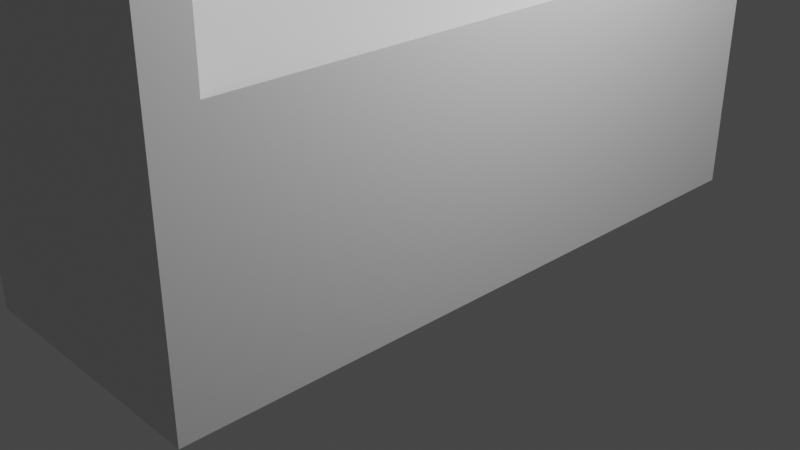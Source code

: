 # Source: shelf.blend  (saved by Blender 3.1.7; exported with 4.5.12 LTS)
import bpy
from mathutils import Matrix  # noqa: F401  (used for matrix-valued properties, if any)

bpy.ops.wm.read_factory_settings(use_empty=True)
scene = bpy.context.scene
scene.name = 'Scene'

# ---- collections
col_collection = bpy.data.collections.new('Collection'); scene.collection.children.link(col_collection)

# ---- materials (node trees are filled in below, after node groups)
mat_material = bpy.data.materials.new('Material')
mat_material.alpha_threshold = 0.0
mat_material.use_transparent_shadow = False
mat_material.line_color = (0.0, 0.0, 0.0, 1.0)

# ---- material node trees
mat_material.use_nodes = True; mat_material.node_tree.nodes.clear()
_N = mat_material.node_tree.nodes; _L = mat_material.node_tree.links
n0 = _N.new('ShaderNodeOutputMaterial'); n0.name = 'Material Output'; n0.location = (300, 300)
n1 = _N.new('ShaderNodeBsdfPrincipled'); n1.name = 'Principled BSDF'; n1.location = (10, 300)
n1.distribution = 'GGX'
n1.subsurface_method = 'RANDOM_WALK_SKIN'
n1.inputs[2].default_value = 0.4
n1.inputs[3].default_value = 1.45
n1.inputs[27].default_value = (0.0, 0.0, 0.0, 1.0)
n1.inputs[28].default_value = 1.0
_L.new(n1.outputs[0], n0.inputs[0])
n0.is_active_output = True

# ---- world
world_world = bpy.data.worlds.new('World'); scene.world = world_world
world_world.use_nodes = True; world_world.node_tree.nodes.clear()
_N = world_world.node_tree.nodes; _L = world_world.node_tree.links
n0 = _N.new('ShaderNodeOutputWorld'); n0.name = 'World Output'; n0.location = (300, 300)
n1 = _N.new('ShaderNodeBackground'); n1.name = 'Background'; n1.location = (10, 300)
n1.inputs[0].default_value = (0.05088, 0.05088, 0.05088, 1.0)
_L.new(n1.outputs[0], n0.inputs[0])
n0.is_active_output = True
world_world.color = (0.05088, 0.05088, 0.05088)
world_world.use_sun_shadow = False
world_world.sun_shadow_jitter_overblur = 0.0

# ---- cameras
cam_camera = bpy.data.cameras.new('Camera')
cam_camera.clip_end = 100.0
cam_camera.ortho_scale = 7.314

# ---- lights
light_light = bpy.data.lights.new('Light', 'POINT')
light_light.transmission_factor = 0.0
light_light.energy = 1000.0
light_light.shadow_soft_size = 0.1
light_light.shadow_maximum_resolution = 0.006
light_light.use_absolute_resolution = True

# ---- meshes
me_cube = bpy.data.meshes.new('Cube')
me_cube.from_pydata([(1.0, 1.0, 1.0), (1.0, 1.0, -1.0), (1.0, -1.0, 1.0), (1.0, -1.0, -1.0), (-1.0, 1.0, 1.0), (-1.0, 1.0, -1.0), (-1.0, -1.0, 1.0), (-1.0, -1.0, -1.0), (1.0, 1.0, 0.5), (1.0, 1.0, 0.0), (1.0, 1.0, -0.5), (-1.0, -1.0, -0.5), (-1.0, -1.0, 0.0), (-1.0, -1.0, 0.5), (1.0, -1.0, 0.5), (1.0, -1.0, 0.0), (1.0, -1.0, -0.5), (-1.0, 1.0, 0.5), (-1.0, 1.0, 0.0), (-1.0, 1.0, -0.5), (1.0, 1.0, -0.5773), (1.0, -1.0, -0.5773), (-1.0, 1.0, -0.5773), (-1.0, -1.0, -0.5773), (1.0, 1.0, -0.08081), (-1.0, -1.0, -0.08081), (1.0, -1.0, -0.08081), (-1.0, 1.0, -0.08081), (1.0, 1.0, 0.4234), (-1.0, -1.0, 0.4234), (1.0, -1.0, 0.4234), (-1.0, 1.0, 0.4234), (-1.0, -1.0, 0.9318), (1.0, 1.0, 0.9318), (1.0, -1.0, 0.9318), (-1.0, 1.0, 0.9318), (-1.0, 0.8752, -1.0), (1.0, 0.8752, 1.0), (-1.0, 0.8752, 1.0), (1.0, 0.8752, -1.0), (1.0, 0.8752, -0.5), (1.0, 0.8752, 0.0), (1.0, 0.8752, 0.5), (-1.0, 0.8752, -0.5), (-1.0, 0.8752, 0.0), (-1.0, 0.8752, 0.5), (-1.0, 0.8752, -0.5773), (1.0, 0.8752, -0.5773), (-1.0, 0.8752, -0.08081), (1.0, 0.8752, -0.08081), (-1.0, 0.8752, 0.4234), (1.0, 0.8752, 0.4234), (1.0, 0.8752, 0.9318), (-1.0, 0.8752, 0.9318), (-1.0, -0.8689, -1.0), (1.0, -0.8689, 1.0), (1.0, -0.8689, -0.5), (1.0, -0.8689, 0.0), (1.0, -0.8689, 0.5), (1.0, -0.8689, -0.5773), (1.0, -0.8689, -0.08081), (1.0, -0.8689, 0.4234), (1.0, -0.8689, 0.9318), (-1.0, -0.8689, 1.0), (1.0, -0.8689, -1.0), (-1.0, -0.8689, -0.5), (-1.0, -0.8689, 0.0), (-1.0, -0.8689, 0.5), (-1.0, -0.8689, -0.5773), (-1.0, -0.8689, -0.08081), (-1.0, -0.8689, 0.4234), (-1.0, -0.8689, 0.9318), (-0.502, 0.8752, 0.9318), (-0.502, 0.8752, 0.5), (-0.502, 0.8752, 0.4234), (-0.502, 0.8752, 0.0), (-0.502, 0.8752, -0.08081), (-0.502, 0.8752, -0.5), (-0.502, -0.8689, -0.5), (-0.502, -0.8689, 0.0), (-0.502, -0.8689, 0.5), (-0.502, -0.8689, -0.08081), (-0.502, -0.8689, 0.4234), (-0.502, -0.8689, 0.9318)], [], [(55, 63, 6, 2), (34, 2, 6, 32), (53, 38, 4, 35), (54, 64, 3, 7), (62, 55, 2, 34), (35, 4, 0, 33), (22, 19, 10, 20), (27, 18, 9, 24), (31, 17, 8, 28), (59, 56, 16, 21), (60, 57, 15, 26), (61, 58, 14, 30), (46, 43, 19, 22), (48, 44, 18, 27), (50, 45, 17, 31), (21, 16, 11, 23), (26, 15, 12, 25), (30, 14, 13, 29), (3, 21, 23, 7), (36, 46, 22, 5), (64, 59, 21, 3), (5, 22, 20, 1), (16, 26, 25, 11), (43, 48, 27, 19), (56, 60, 26, 16), (19, 27, 24, 10), (15, 30, 29, 12), (44, 50, 31, 18), (57, 61, 30, 15), (18, 31, 28, 9), (17, 35, 33, 8), (58, 62, 34, 14), (45, 53, 35, 17), (14, 34, 32, 13), (67, 71, 53, 45), (8, 33, 52, 42), (9, 28, 51, 41), (66, 70, 50, 44), (10, 24, 49, 40), (65, 69, 48, 43), (1, 20, 47, 39), (54, 68, 46, 36), (70, 67, 45, 50), (69, 66, 44, 48), (68, 65, 43, 46), (28, 8, 42, 51), (24, 9, 41, 49), (20, 10, 40, 47), (33, 0, 37, 52), (5, 1, 39, 36), (71, 63, 38, 53), (0, 4, 38, 37), (32, 6, 63, 71), (23, 11, 65, 68), (25, 12, 66, 69), (29, 13, 67, 70), (7, 23, 68, 54), (11, 25, 69, 65), (12, 29, 70, 66), (13, 32, 71, 67), (49, 60, 81, 76), (62, 58, 80, 83), (56, 40, 77, 78), (39, 47, 59, 64), (51, 42, 58, 61), (49, 41, 57, 60), (47, 40, 56, 59), (52, 37, 55, 62), (36, 39, 64, 54), (37, 38, 63, 55), (73, 72, 83, 80), (75, 74, 82, 79), (77, 76, 81, 78), (57, 41, 75, 79), (40, 49, 76, 77), (61, 57, 79, 82), (42, 52, 72, 73), (51, 61, 82, 74), (58, 42, 73, 80), (60, 56, 78, 81), (41, 51, 74, 75), (52, 62, 83, 72)])
_uv = me_cube.uv_layers.new(name='UVMap')
_uv.uv.foreach_set('vector', [0.625, 0.7336, 0.875, 0.7336, 0.875, 0.75, 0.625, 0.75, 0.6165, 0.75, 0.625, 0.75, 0.625, 1.0, 0.6165, 1.0, 0.6165, 0.2344, 0.625, 0.2344, 0.625, 0.25, 0.6165, 0.25, 0.125, 0.7336, 0.375, 0.7336, 0.375, 0.75, 0.125, 0.75, 0.6165, 0.7336, 0.625, 0.7336, 0.625, 0.75, 0.6165, 0.75, 0.6165, 0.25, 0.625, 0.25, 0.625, 0.5, 0.6165, 0.5, 0.4278, 0.25, 0.4375, 0.25, 0.4375, 0.5, 0.4278, 0.5, 0.4899, 0.25, 0.5, 0.25, 0.5, 0.5, 0.4899, 0.5, 0.5529, 0.25, 0.5625, 0.25, 0.5625, 0.5, 0.5529, 0.5, 0.4278, 0.7336, 0.4375, 0.7336, 0.4375, 0.75, 0.4278, 0.75, 0.4899, 0.7336, 0.5, 0.7336, 0.5, 0.75, 0.4899, 0.75, 0.5529, 0.7336, 0.5625, 0.7336, 0.5625, 0.75, 0.5529, 0.75, 0.4278, 0.2344, 0.4375, 0.2344, 0.4375, 0.25, 0.4278, 0.25, 0.4899, 0.2344, 0.5, 0.2344, 0.5, 0.25, 0.4899, 0.25, 0.5529, 0.2344, 0.5625, 0.2344, 0.5625, 0.25, 0.5529, 0.25, 0.4278, 0.75, 0.4375, 0.75, 0.4375, 1.0, 0.4278, 1.0, 0.4899, 0.75, 0.5, 0.75, 0.5, 1.0, 0.4899, 1.0, 0.5529, 0.75, 0.5625, 0.75, 0.5625, 1.0, 0.5529, 1.0, 0.375, 0.75, 0.4278, 0.75, 0.4278, 1.0, 0.375, 1.0, 0.375, 0.2344, 0.4278, 0.2344, 0.4278, 0.25, 0.375, 0.25, 0.375, 0.7336, 0.4278, 0.7336, 0.4278, 0.75, 0.375, 0.75, 0.375, 0.25, 0.4278, 0.25, 0.4278, 0.5, 0.375, 0.5, 0.4375, 0.75, 0.4899, 0.75, 0.4899, 1.0, 0.4375, 1.0, 0.4375, 0.2344, 0.4899, 0.2344, 0.4899, 0.25, 0.4375, 0.25, 0.4375, 0.7336, 0.4899, 0.7336, 0.4899, 0.75, 0.4375, 0.75, 0.4375, 0.25, 0.4899, 0.25, 0.4899, 0.5, 0.4375, 0.5, 0.5, 0.75, 0.5529, 0.75, 0.5529, 1.0, 0.5, 1.0, 0.5, 0.2344, 0.5529, 0.2344, 0.5529, 0.25, 0.5, 0.25, 0.5, 0.7336, 0.5529, 0.7336, 0.5529, 0.75, 0.5, 0.75, 0.5, 0.25, 0.5529, 0.25, 0.5529, 0.5, 0.5, 0.5, 0.5625, 0.25, 0.6165, 0.25, 0.6165, 0.5, 0.5625, 0.5, 0.5625, 0.7336, 0.6165, 0.7336, 0.6165, 0.75, 0.5625, 0.75, 0.5625, 0.2344, 0.6165, 0.2344, 0.6165, 0.25, 0.5625, 0.25, 0.5625, 0.75, 0.6165, 0.75, 0.6165, 1.0, 0.5625, 1.0, 0.5625, 0.01639, 0.6165, 0.01639, 0.6165, 0.2344, 0.5625, 0.2344, 0.5625, 0.5, 0.6165, 0.5, 0.6165, 0.5156, 0.5625, 0.5156, 0.5, 0.5, 0.5529, 0.5, 0.5529, 0.5156, 0.5, 0.5156, 0.5, 0.01639, 0.5529, 0.01639, 0.5529, 0.2344, 0.5, 0.2344, 0.4375, 0.5, 0.4899, 0.5, 0.4899, 0.5156, 0.4375, 0.5156, 0.4375, 0.01639, 0.4899, 0.01639, 0.4899, 0.2344, 0.4375, 0.2344, 0.375, 0.5, 0.4278, 0.5, 0.4278, 0.5156, 0.375, 0.5156, 0.375, 0.01639, 0.4278, 0.01639, 0.4278, 0.2344, 0.375, 0.2344, 0.5529, 0.01639, 0.5625, 0.01639, 0.5625, 0.2344, 0.5529, 0.2344, 0.4899, 0.01639, 0.5, 0.01639, 0.5, 0.2344, 0.4899, 0.2344, 0.4278, 0.01639, 0.4375, 0.01639, 0.4375, 0.2344, 0.4278, 0.2344, 0.5529, 0.5, 0.5625, 0.5, 0.5625, 0.5156, 0.5529, 0.5156, 0.4899, 0.5, 0.5, 0.5, 0.5, 0.5156, 0.4899, 0.5156, 0.4278, 0.5, 0.4375, 0.5, 0.4375, 0.5156, 0.4278, 0.5156, 0.6165, 0.5, 0.625, 0.5, 0.625, 0.5156, 0.6165, 0.5156, 0.125, 0.5, 0.375, 0.5, 0.375, 0.5156, 0.125, 0.5156, 0.6165, 0.01639, 0.625, 0.01639, 0.625, 0.2344, 0.6165, 0.2344, 0.625, 0.5, 0.875, 0.5, 0.875, 0.5156, 0.625, 0.5156, 0.6165, 0.0, 0.625, 0.0, 0.625, 0.01639, 0.6165, 0.01639, 0.4278, 0.0, 0.4375, 0.0, 0.4375, 0.01639, 0.4278, 0.01639, 0.4899, 0.0, 0.5, 0.0, 0.5, 0.01639, 0.4899, 0.01639, 0.5529, 0.0, 0.5625, 0.0, 0.5625, 0.01639, 0.5529, 0.01639, 0.375, 0.0, 0.4278, 0.0, 0.4278, 0.01639, 0.375, 0.01639, 0.4375, 0.0, 0.4899, 0.0, 0.4899, 0.01639, 0.4375, 0.01639, 0.5, 0.0, 0.5529, 0.0, 0.5529, 0.01639, 0.5, 0.01639, 0.5625, 0.0, 0.6165, 0.0, 0.6165, 0.01639, 0.5625, 0.01639, 0.4899, 0.5156, 0.4899, 0.7336, 0.4899, 0.7336, 0.4899, 0.5156, 0.6165, 0.7336, 0.5625, 0.7336, 0.5625, 0.7336, 0.6165, 0.7336, 0.4375, 0.7336, 0.4375, 0.5156, 0.4375, 0.5156, 0.4375, 0.7336, 0.375, 0.5156, 0.4278, 0.5156, 0.4278, 0.7336, 0.375, 0.7336, 0.5529, 0.5156, 0.5625, 0.5156, 0.5625, 0.7336, 0.5529, 0.7336, 0.4899, 0.5156, 0.5, 0.5156, 0.5, 0.7336, 0.4899, 0.7336, 0.4278, 0.5156, 0.4375, 0.5156, 0.4375, 0.7336, 0.4278, 0.7336, 0.6165, 0.5156, 0.625, 0.5156, 0.625, 0.7336, 0.6165, 0.7336, 0.125, 0.5156, 0.375, 0.5156, 0.375, 0.7336, 0.125, 0.7336, 0.625, 0.5156, 0.875, 0.5156, 0.875, 0.7336, 0.625, 0.7336, 0.5625, 0.5156, 0.6165, 0.5156, 0.6165, 0.7336, 0.5625, 0.7336, 0.5, 0.5156, 0.5529, 0.5156, 0.5529, 0.7336, 0.5, 0.7336, 0.4375, 0.5156, 0.4899, 0.5156, 0.4899, 0.7336, 0.4375, 0.7336, 0.5, 0.7336, 0.5, 0.5156, 0.5, 0.5156, 0.5, 0.7336, 0.4375, 0.5156, 0.4899, 0.5156, 0.4899, 0.5156, 0.4375, 0.5156, 0.5529, 0.7336, 0.5, 0.7336, 0.5, 0.7336, 0.5529, 0.7336, 0.5625, 0.5156, 0.6165, 0.5156, 0.6165, 0.5156, 0.5625, 0.5156, 0.5529, 0.5156, 0.5529, 0.7336, 0.5529, 0.7336, 0.5529, 0.5156, 0.5625, 0.7336, 0.5625, 0.5156, 0.5625, 0.5156, 0.5625, 0.7336, 0.4899, 0.7336, 0.4375, 0.7336, 0.4375, 0.7336, 0.4899, 0.7336, 0.5, 0.5156, 0.5529, 0.5156, 0.5529, 0.5156, 0.5, 0.5156, 0.6165, 0.5156, 0.6165, 0.7336, 0.6165, 0.7336, 0.6165, 0.5156])
_ca = me_cube.color_attributes.new('Col', 'BYTE_COLOR', 'CORNER')
_ca.data.foreach_set('color', [0.4793, 0.3278, 0.1981, 1.0, 0.4793, 0.3278, 0.1981, 1.0, 0.4793, 0.3278, 0.1981, 1.0, 0.4793, 0.3278, 0.1981, 1.0, 0.4793, 0.3278, 0.1981, 1.0, 0.4793, 0.3278, 0.1981, 1.0, 0.4793, 0.3278, 0.1981, 1.0, 0.4793, 0.3278, 0.1981, 1.0, 0.4793, 0.3278, 0.1981, 1.0, 0.4793, 0.3278, 0.1981, 1.0, 0.4793, 0.3278, 0.1981, 1.0, 0.4793, 0.3278, 0.1981, 1.0, 0.4793, 0.3278, 0.1981, 1.0, 0.4793, 0.3278, 0.1981, 1.0, 0.4793, 0.3278, 0.1981, 1.0, 0.4793, 0.3278, 0.1981, 1.0, 0.4793, 0.3278, 0.1981, 1.0, 0.4793, 0.3278, 0.1981, 1.0, 0.4793, 0.3278, 0.1981, 1.0, 0.4793, 0.3278, 0.1981, 1.0, 0.4793, 0.3278, 0.1981, 1.0, 0.4793, 0.3278, 0.1981, 1.0, 0.4793, 0.3278, 0.1981, 1.0, 0.4793, 0.3278, 0.1981, 1.0, 0.4793, 0.3278, 0.1981, 1.0, 0.4793, 0.3278, 0.1981, 1.0, 0.4793, 0.3278, 0.1981, 1.0, 0.4793, 0.3278, 0.1981, 1.0, 0.4793, 0.3278, 0.1981, 1.0, 0.4793, 0.3278, 0.1981, 1.0, 0.4793, 0.3278, 0.1981, 1.0, 0.4793, 0.3278, 0.1981, 1.0, 0.4793, 0.3278, 0.1981, 1.0, 0.4793, 0.3278, 0.1981, 1.0, 0.4793, 0.3278, 0.1981, 1.0, 0.4793, 0.3278, 0.1981, 1.0, 0.4793, 0.3278, 0.1981, 1.0, 0.4793, 0.3278, 0.1981, 1.0, 0.4793, 0.3278, 0.1981, 1.0, 0.4793, 0.3278, 0.1981, 1.0, 0.4793, 0.3278, 0.1981, 1.0, 0.4793, 0.3278, 0.1981, 1.0, 0.4793, 0.3278, 0.1981, 1.0, 0.4793, 0.3278, 0.1981, 1.0, 0.4793, 0.3278, 0.1981, 1.0, 0.4793, 0.3278, 0.1981, 1.0, 0.4793, 0.3278, 0.1981, 1.0, 0.4793, 0.3278, 0.1981, 1.0, 0.4793, 0.3278, 0.1981, 1.0, 0.4793, 0.3278, 0.1981, 1.0, 0.4793, 0.3278, 0.1981, 1.0, 0.4793, 0.3278, 0.1981, 1.0, 0.4793, 0.3278, 0.1981, 1.0, 0.4793, 0.3278, 0.1981, 1.0, 0.4793, 0.3278, 0.1981, 1.0, 0.4793, 0.3278, 0.1981, 1.0, 0.4793, 0.3278, 0.1981, 1.0, 0.4793, 0.3278, 0.1981, 1.0, 0.4793, 0.3278, 0.1981, 1.0, 0.4793, 0.3278, 0.1981, 1.0, 0.4793, 0.3278, 0.1981, 1.0, 0.4793, 0.3278, 0.1981, 1.0, 0.4793, 0.3278, 0.1981, 1.0, 0.4793, 0.3278, 0.1981, 1.0, 0.4793, 0.3278, 0.1981, 1.0, 0.4793, 0.3278, 0.1981, 1.0, 0.4793, 0.3278, 0.1981, 1.0, 0.4793, 0.3278, 0.1981, 1.0, 0.4793, 0.3278, 0.1981, 1.0, 0.4793, 0.3278, 0.1981, 1.0, 0.4793, 0.3278, 0.1981, 1.0, 0.4793, 0.3278, 0.1981, 1.0, 0.4793, 0.3278, 0.1981, 1.0, 0.4793, 0.3278, 0.1981, 1.0, 0.4793, 0.3278, 0.1981, 1.0, 0.4793, 0.3278, 0.1981, 1.0, 0.4793, 0.3278, 0.1981, 1.0, 0.4793, 0.3278, 0.1981, 1.0, 0.4793, 0.3278, 0.1981, 1.0, 0.4793, 0.3278, 0.1981, 1.0, 0.4793, 0.3278, 0.1981, 1.0, 0.4793, 0.3278, 0.1981, 1.0, 0.4793, 0.3278, 0.1981, 1.0, 0.4793, 0.3278, 0.1981, 1.0, 0.4793, 0.3278, 0.1981, 1.0, 0.4793, 0.3278, 0.1981, 1.0, 0.4793, 0.3278, 0.1981, 1.0, 0.4793, 0.3278, 0.1981, 1.0, 0.4793, 0.3278, 0.1981, 1.0, 0.4793, 0.3278, 0.1981, 1.0, 0.4793, 0.3278, 0.1981, 1.0, 0.4793, 0.3278, 0.1981, 1.0, 0.4793, 0.3278, 0.1981, 1.0, 0.4793, 0.3278, 0.1981, 1.0, 0.4793, 0.3278, 0.1981, 1.0, 0.4793, 0.3278, 0.1981, 1.0, 0.4793, 0.3278, 0.1981, 1.0, 0.4793, 0.3278, 0.1981, 1.0, 0.4793, 0.3278, 0.1981, 1.0, 0.4793, 0.3278, 0.1981, 1.0, 0.4793, 0.3278, 0.1981, 1.0, 0.4793, 0.3278, 0.1981, 1.0, 0.4793, 0.3278, 0.1981, 1.0, 0.4793, 0.3278, 0.1981, 1.0, 0.4793, 0.3278, 0.1981, 1.0, 0.4793, 0.3278, 0.1981, 1.0, 0.4793, 0.3278, 0.1981, 1.0, 0.4793, 0.3278, 0.1981, 1.0, 0.4793, 0.3278, 0.1981, 1.0, 0.4793, 0.3278, 0.1981, 1.0, 0.4793, 0.3278, 0.1981, 1.0, 0.4793, 0.3278, 0.1981, 1.0, 0.4793, 0.3278, 0.1981, 1.0, 0.4793, 0.3278, 0.1981, 1.0, 0.4793, 0.3278, 0.1981, 1.0, 0.4793, 0.3278, 0.1981, 1.0, 0.4793, 0.3278, 0.1981, 1.0, 0.4793, 0.3278, 0.1981, 1.0, 0.4793, 0.3278, 0.1981, 1.0, 0.4793, 0.3278, 0.1981, 1.0, 0.4793, 0.3278, 0.1981, 1.0, 0.4793, 0.3278, 0.1981, 1.0, 0.4793, 0.3278, 0.1981, 1.0, 0.4793, 0.3278, 0.1981, 1.0, 0.4793, 0.3278, 0.1981, 1.0, 0.4793, 0.3278, 0.1981, 1.0, 0.4793, 0.3278, 0.1981, 1.0, 0.4793, 0.3278, 0.1981, 1.0, 0.4793, 0.3278, 0.1981, 1.0, 0.4793, 0.3278, 0.1981, 1.0, 0.4793, 0.3278, 0.1981, 1.0, 0.4793, 0.3278, 0.1981, 1.0, 0.4793, 0.3278, 0.1981, 1.0, 0.4793, 0.3278, 0.1981, 1.0, 0.4793, 0.3278, 0.1981, 1.0, 0.4793, 0.3278, 0.1981, 1.0, 0.4793, 0.3278, 0.1981, 1.0, 0.4793, 0.3278, 0.1981, 1.0, 0.4793, 0.3278, 0.1981, 1.0, 0.4793, 0.3278, 0.1981, 1.0, 0.4793, 0.3278, 0.1981, 1.0, 0.4793, 0.3278, 0.1981, 1.0, 0.4793, 0.3278, 0.1981, 1.0, 0.4793, 0.3278, 0.1981, 1.0, 0.4793, 0.3278, 0.1981, 1.0, 0.4793, 0.3278, 0.1981, 1.0, 0.4793, 0.3278, 0.1981, 1.0, 0.4793, 0.3278, 0.1981, 1.0, 0.4793, 0.3278, 0.1981, 1.0, 0.4793, 0.3278, 0.1981, 1.0, 0.4793, 0.3278, 0.1981, 1.0, 0.4793, 0.3278, 0.1981, 1.0, 0.4793, 0.3278, 0.1981, 1.0, 0.4793, 0.3278, 0.1981, 1.0, 0.4793, 0.3278, 0.1981, 1.0, 0.4793, 0.3278, 0.1981, 1.0, 0.4793, 0.3278, 0.1981, 1.0, 0.4793, 0.3278, 0.1981, 1.0, 0.4793, 0.3278, 0.1981, 1.0, 0.4793, 0.3278, 0.1981, 1.0, 0.4793, 0.3278, 0.1981, 1.0, 0.4793, 0.3278, 0.1981, 1.0, 0.4793, 0.3278, 0.1981, 1.0, 0.4793, 0.3278, 0.1981, 1.0, 0.4793, 0.3278, 0.1981, 1.0, 0.4793, 0.3278, 0.1981, 1.0, 0.4793, 0.3278, 0.1981, 1.0, 0.4793, 0.3278, 0.1981, 1.0, 0.4793, 0.3278, 0.1981, 1.0, 0.4793, 0.3278, 0.1981, 1.0, 0.4793, 0.3278, 0.1981, 1.0, 0.4793, 0.3278, 0.1981, 1.0, 0.4793, 0.3278, 0.1981, 1.0, 0.4793, 0.3278, 0.1981, 1.0, 0.4793, 0.3278, 0.1981, 1.0, 0.4793, 0.3278, 0.1981, 1.0, 0.4793, 0.3278, 0.1981, 1.0, 0.4793, 0.3278, 0.1981, 1.0, 0.4793, 0.3278, 0.1981, 1.0, 0.4793, 0.3278, 0.1981, 1.0, 0.4793, 0.3278, 0.1981, 1.0, 0.4793, 0.3278, 0.1981, 1.0, 0.4793, 0.3278, 0.1981, 1.0, 0.4793, 0.3278, 0.1981, 1.0, 0.4793, 0.3278, 0.1981, 1.0, 0.4793, 0.3278, 0.1981, 1.0, 0.4793, 0.3278, 0.1981, 1.0, 0.4793, 0.3278, 0.1981, 1.0, 0.4793, 0.3278, 0.1981, 1.0, 0.4793, 0.3278, 0.1981, 1.0, 0.4793, 0.3278, 0.1981, 1.0, 0.4793, 0.3278, 0.1981, 1.0, 0.4793, 0.3278, 0.1981, 1.0, 0.4793, 0.3278, 0.1981, 1.0, 0.4793, 0.3278, 0.1981, 1.0, 0.4793, 0.3278, 0.1981, 1.0, 0.4793, 0.3278, 0.1981, 1.0, 0.4793, 0.3278, 0.1981, 1.0, 0.4793, 0.3278, 0.1981, 1.0, 0.4793, 0.3278, 0.1981, 1.0, 0.4793, 0.3278, 0.1981, 1.0, 0.4793, 0.3278, 0.1981, 1.0, 0.4793, 0.3278, 0.1981, 1.0, 0.4793, 0.3278, 0.1981, 1.0, 0.4793, 0.3278, 0.1981, 1.0, 0.4793, 0.3278, 0.1981, 1.0, 0.4793, 0.3278, 0.1981, 1.0, 0.4793, 0.3278, 0.1981, 1.0, 0.4793, 0.3278, 0.1981, 1.0, 0.4793, 0.3278, 0.1981, 1.0, 0.4793, 0.3278, 0.1981, 1.0, 0.4793, 0.3278, 0.1981, 1.0, 0.4793, 0.3278, 0.1981, 1.0, 0.4793, 0.3278, 0.1981, 1.0, 0.4793, 0.3278, 0.1981, 1.0, 0.4793, 0.3278, 0.1981, 1.0, 0.4793, 0.3278, 0.1981, 1.0, 0.4793, 0.3278, 0.1981, 1.0, 0.4793, 0.3278, 0.1981, 1.0, 0.4793, 0.3278, 0.1981, 1.0, 0.4793, 0.3278, 0.1981, 1.0, 0.4793, 0.3278, 0.1981, 1.0, 0.4793, 0.3278, 0.1981, 1.0, 0.4793, 0.3278, 0.1981, 1.0, 0.4793, 0.3278, 0.1981, 1.0, 0.4793, 0.3278, 0.1981, 1.0, 0.4793, 0.3278, 0.1981, 1.0, 0.4793, 0.3278, 0.1981, 1.0, 0.4793, 0.3278, 0.1981, 1.0, 0.4793, 0.3278, 0.1981, 1.0, 0.4793, 0.3278, 0.1981, 1.0, 0.4793, 0.3278, 0.1981, 1.0, 0.4793, 0.3278, 0.1981, 1.0, 0.4793, 0.3278, 0.1981, 1.0, 0.4793, 0.3278, 0.1981, 1.0, 0.4793, 0.3278, 0.1981, 1.0, 0.4793, 0.3278, 0.1981, 1.0, 0.4793, 0.3278, 0.1981, 1.0, 0.4793, 0.3278, 0.1981, 1.0, 0.4793, 0.3278, 0.1981, 1.0, 0.4793, 0.3278, 0.1981, 1.0, 0.4793, 0.3278, 0.1981, 1.0, 0.4793, 0.3278, 0.1981, 1.0, 0.4793, 0.3278, 0.1981, 1.0, 0.4793, 0.3278, 0.1981, 1.0, 0.4793, 0.3278, 0.1981, 1.0, 0.4793, 0.3278, 0.1981, 1.0, 0.4793, 0.3278, 0.1981, 1.0, 0.4793, 0.3278, 0.1981, 1.0, 0.4793, 0.3278, 0.1981, 1.0, 0.4793, 0.3278, 0.1981, 1.0, 0.4793, 0.3278, 0.1981, 1.0, 0.4793, 0.3278, 0.1981, 1.0, 0.4793, 0.3278, 0.1981, 1.0, 0.4793, 0.3278, 0.1981, 1.0, 0.4793, 0.3278, 0.1981, 1.0, 0.4793, 0.3278, 0.1981, 1.0, 0.4793, 0.3278, 0.1981, 1.0, 0.4793, 0.3278, 0.1981, 1.0, 0.4793, 0.3278, 0.1981, 1.0, 0.4793, 0.3278, 0.1981, 1.0, 0.4793, 0.3278, 0.1981, 1.0, 0.4793, 0.3278, 0.1981, 1.0, 0.4793, 0.3278, 0.1981, 1.0, 0.4793, 0.3278, 0.1981, 1.0, 0.4793, 0.3278, 0.1981, 1.0, 0.4793, 0.3278, 0.1981, 1.0, 0.4793, 0.3278, 0.1981, 1.0, 0.4793, 0.3278, 0.1981, 1.0, 0.4793, 0.3278, 0.1981, 1.0, 0.4793, 0.3278, 0.1981, 1.0, 0.4793, 0.3278, 0.1981, 1.0, 0.4793, 0.3278, 0.1981, 1.0, 0.4793, 0.3278, 0.1981, 1.0, 0.4793, 0.3278, 0.1981, 1.0, 0.4793, 0.3278, 0.1981, 1.0, 0.4793, 0.3278, 0.1981, 1.0, 0.4793, 0.3278, 0.1981, 1.0, 0.4793, 0.3278, 0.1981, 1.0, 0.4793, 0.3278, 0.1981, 1.0, 0.4793, 0.3278, 0.1981, 1.0, 0.4793, 0.3278, 0.1981, 1.0, 0.4793, 0.3278, 0.1981, 1.0, 0.4793, 0.3278, 0.1981, 1.0, 0.4793, 0.3278, 0.1981, 1.0, 0.4793, 0.3278, 0.1981, 1.0, 0.4793, 0.3278, 0.1981, 1.0, 0.4793, 0.3278, 0.1981, 1.0, 0.4793, 0.3278, 0.1981, 1.0, 0.4793, 0.3278, 0.1981, 1.0, 0.4793, 0.3278, 0.1981, 1.0, 0.4793, 0.3278, 0.1981, 1.0, 0.4793, 0.3278, 0.1981, 1.0, 0.4793, 0.3278, 0.1981, 1.0, 0.4793, 0.3278, 0.1981, 1.0, 0.4793, 0.3278, 0.1981, 1.0, 0.4793, 0.3278, 0.1981, 1.0, 0.4793, 0.3278, 0.1981, 1.0, 0.4793, 0.3278, 0.1981, 1.0, 0.4793, 0.3278, 0.1981, 1.0, 0.4793, 0.3278, 0.1981, 1.0, 0.4793, 0.3278, 0.1981, 1.0, 0.4793, 0.3278, 0.1981, 1.0, 0.4793, 0.3278, 0.1981, 1.0, 0.4793, 0.3278, 0.1981, 1.0, 0.4793, 0.3278, 0.1981, 1.0, 0.4793, 0.3278, 0.1981, 1.0, 0.4793, 0.3278, 0.1981, 1.0, 0.4793, 0.3278, 0.1981, 1.0, 0.4793, 0.3278, 0.1981, 1.0, 0.4793, 0.3278, 0.1981, 1.0, 0.4793, 0.3278, 0.1981, 1.0, 0.4793, 0.3278, 0.1981, 1.0, 0.4793, 0.3278, 0.1981, 1.0, 0.4793, 0.3278, 0.1981, 1.0, 0.4793, 0.3278, 0.1981, 1.0, 0.4793, 0.3278, 0.1981, 1.0, 0.4793, 0.3278, 0.1981, 1.0, 0.4793, 0.3278, 0.1981, 1.0, 0.4793, 0.3278, 0.1981, 1.0, 0.4793, 0.3278, 0.1981, 1.0, 0.4793, 0.3278, 0.1981, 1.0, 0.4793, 0.3278, 0.1981, 1.0, 0.4793, 0.3278, 0.1981, 1.0, 0.4793, 0.3278, 0.1981, 1.0, 0.4793, 0.3278, 0.1981, 1.0, 0.4793, 0.3278, 0.1981, 1.0, 0.4793, 0.3278, 0.1981, 1.0])
me_cube.materials.append(mat_material)
me_cube.use_remesh_preserve_volume = False
me_cube.use_remesh_preserve_attributes = False
me_cube.use_mirror_vertex_groups = False
me_cube.update()

# ---- objects
ob_cube = bpy.data.objects.new('Cube', me_cube)
ob_light = bpy.data.objects.new('Light', light_light)
ob_camera = bpy.data.objects.new('Camera', cam_camera)

# ---- transforms, parenting, visibility, modifiers, constraints
ob_cube.location = (0.0, 0.0, 5.061)
ob_cube.scale = (1.401, -3.566, 5.268)
ob_cube.lock_rotations_4d = False
ob_cube.empty_display_type = 'ARROWS'
ob_cube.lineart.crease_threshold = 0.0
ob_light.location = (4.076, 1.005, 5.904)
ob_light.rotation_euler = (0.6503, 0.05522, 1.866)
ob_light.lock_rotations_4d = False
ob_light.empty_display_type = 'ARROWS'
ob_light.color = (0.0, 0.0, 0.0, 0.0)
ob_light.lineart.crease_threshold = 0.0
ob_camera.location = (7.359, -6.926, 4.958)
ob_camera.rotation_euler = (1.109, 0.0, 0.8149)
ob_camera.lock_rotations_4d = False
ob_camera.empty_display_type = 'ARROWS'
ob_camera.color = (0.0, 0.0, 0.0, 0.0)
ob_camera.display_type = 'WIRE'
ob_camera.lineart.crease_threshold = 0.0

# ---- collection membership
col_collection.objects.link(ob_cube)
col_collection.objects.link(ob_light)
col_collection.objects.link(ob_camera)

# ---- scene / render settings (as saved in the file)
scene.camera = ob_camera
scene.frame_start = 1; scene.frame_end = 250; scene.frame_set(1)
scene.render.engine = 'BLENDER_EEVEE_NEXT'
scene.cycles.sampling_pattern = 'TABULATED_SOBOL'
scene.cycles.use_light_tree = False
scene.view_settings.view_transform = 'Filmic'
bpy.context.view_layer.update()
